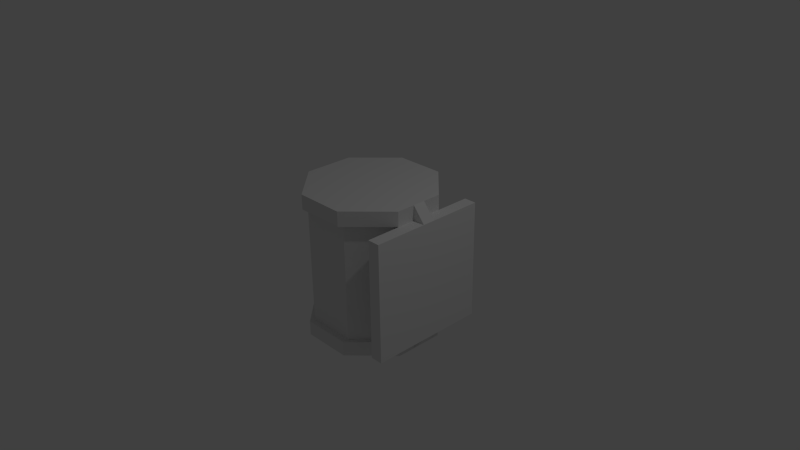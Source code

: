 # Source: newlab.blend  (saved by Blender 2.74.0; exported with 4.5.12 LTS)
import bpy
from mathutils import Matrix  # noqa: F401  (used for matrix-valued properties, if any)

bpy.ops.wm.read_factory_settings(use_empty=True)
scene = bpy.context.scene
scene.name = 'Scene'

# ---- collections
col_collection_1 = bpy.data.collections.new('Collection 1'); scene.collection.children.link(col_collection_1)

# ---- world
world_world = bpy.data.worlds.new('World'); scene.world = world_world
world_world.color = (0.05088, 0.05088, 0.05088)
world_world.use_sun_shadow = False
world_world.sun_shadow_jitter_overblur = 0.0
world_world.cycles.sampling_method = 'MANUAL'
world_world.cycles.sample_map_resolution = 256

# ---- cameras
cam_camera = bpy.data.cameras.new('Camera')
cam_camera.clip_end = 100.0
cam_camera.lens = 35.0
cam_camera.sensor_width = 32.0
cam_camera.sensor_height = 18.0
cam_camera.ortho_scale = 7.314
cam_camera.dof.focus_distance = 0.0
cam_camera.dof.aperture_fstop = 128.0

# ---- lights
light_lamp = bpy.data.lights.new('Lamp', 'POINT')
light_lamp.transmission_factor = 0.0
light_lamp.cutoff_distance = 30.0
light_lamp.energy = 100.0
light_lamp.shadow_buffer_clip_start = 1.001
light_lamp.shadow_soft_size = 0.1
light_lamp.shadow_maximum_resolution = 0.006
light_lamp.use_absolute_resolution = True
light_lamp.cycles.use_multiple_importance_sampling = False

# ---- meshes
me_cube_000 = bpy.data.meshes.new('Cube.000')
me_cube_000.from_pydata([(0.9, -0.4, 0.8), (0.4, -0.9, 0.8), (-0.9, 0.4, 0.8), (-0.4, 0.9, 0.8), (-0.4, 0.9, -0.8), (-0.9, 0.4, -0.8), (0.4, -0.9, -0.8), (0.9, -0.4, -0.8), (-0.9, -0.4, -0.8), (0.4, 0.9, -0.8), (-0.4, -0.9, -0.8), (0.9, 0.4, -0.8), (-0.9, -0.4, 0.8), (0.4, 0.9, 0.8), (-0.4, -0.9, 0.8), (0.9, 0.4, 0.8)], [], [(4, 5, 2, 3), (6, 7, 0, 1), (5, 8, 12, 2), (9, 4, 3, 13), (8, 10, 14, 12), (7, 11, 15, 0), (11, 9, 13, 15), (10, 6, 1, 14)])
me_cube_000.use_remesh_preserve_volume = False
me_cube_000.use_remesh_preserve_attributes = False
me_cube_000.use_mirror_vertex_groups = False
me_cube_000.update()
me_cube_001 = bpy.data.meshes.new('Cube.001')
me_cube_001.from_pydata([(-1.0, -0.4, -0.8), (-1.0, 0.4, -0.8), (-1.0, 0.4, -1.0), (-1.0, -0.4, -1.0), (-0.4, 1.0, -0.8), (0.4, 1.0, -0.8), (0.4, 1.0, -1.0), (-0.4, 1.0, -1.0), (1.0, 0.4, -0.8), (1.0, -0.4, -0.8), (1.0, -0.4, -1.0), (1.0, 0.4, -1.0), (0.4, -1.0, -0.8), (-0.4, -1.0, -0.8), (-0.4, -1.0, -1.0), (0.4, -1.0, -1.0), (0.9, -0.4, 0.8), (0.4, -0.9, 0.8), (-0.9, 0.4, 0.8), (-0.4, 0.9, 0.8), (-0.4, -0.4, -1.0), (0.4, -0.4, -1.0), (-0.4, 0.4, -1.0), (0.4, 0.4, -1.0), (-0.4, 0.9, -0.8), (-0.9, 0.4, -0.8), (0.4, -0.9, -0.8), (0.9, -0.4, -0.8), (-0.9, -0.4, -0.8), (0.4, 0.9, -0.8), (-0.4, -0.9, -0.8), (0.9, 0.4, -0.8), (-1.0, 0.4, 0.8), (-1.0, -0.4, 0.8), (0.4, 1.0, 0.8), (-0.4, 1.0, 0.8), (-0.9, -0.4, 0.8), (0.4, 0.9, 0.8), (-0.4, -0.9, 0.8), (0.9, 0.4, 0.8), (1.0, -0.4, 1.0), (0.4, -1.0, 1.0), (-1.0, 0.4, 1.0), (-0.4, 1.0, 1.0), (0.4, -1.0, 0.8), (1.0, -0.4, 0.8), (-0.4, -1.0, 0.8), (1.0, 0.4, 0.8), (-1.0, -0.4, 1.0), (0.4, 1.0, 1.0), (-0.4, -1.0, 1.0), (1.0, 0.4, 1.0), (-0.4, -0.4, 1.0), (0.4, -0.4, 1.0), (-0.4, 0.4, 1.0), (0.4, 0.4, 1.0), (1.0, 0.1, -0.8), (1.0, -0.1, -0.8), (1.0, -0.1, -1.0), (1.0, 0.1, -1.0), (1.0, 0.1, 0.8), (1.0, -0.1, 0.8), (1.0, 0.1, 1.0), (1.0, -0.1, 1.0), (1.2, 0.1, -0.8), (1.2, -0.1, -0.8), (1.2, 0.1, 0.8), (1.2, -0.1, 0.8), (1.0, 0.96, -0.8), (1.2, 0.96, -0.8), (1.2, 0.96, 0.8), (1.0, 0.96, 0.8), (1.2, -0.96, -0.8), (1.0, -0.96, -0.8), (1.0, -0.96, 0.8), (1.2, -0.96, 0.8)], [], [(41, 40, 53), (4, 1, 25, 24), (14, 3, 20), (4, 7, 2, 1), (5, 8, 11, 6), (12, 9, 27, 26), (10, 15, 21), (1, 0, 28, 25), (5, 4, 24, 29), (0, 13, 30, 28), (7, 22, 2), (9, 57, 56, 8, 31, 27), (11, 23, 6), (21, 23, 11, 59, 58, 10), (14, 20, 21, 15), (3, 2, 22, 20), (20, 22, 23, 21), (8, 5, 29, 31), (22, 7, 6, 23), (10, 9, 12, 15), (12, 13, 14, 15), (3, 14, 13, 0), (57, 9, 10, 58), (13, 12, 26, 30), (4, 5, 6, 7), (0, 1, 2, 3), (19, 37, 39, 16, 17, 38, 36, 18), (24, 25, 28, 30, 26, 27, 31, 29), (37, 19, 35, 34), (18, 36, 33, 32), (17, 16, 45, 44), (19, 18, 32, 35), (36, 38, 46, 33), (16, 39, 47, 60, 61, 45), (39, 37, 34, 47), (38, 17, 44, 46), (35, 32, 42, 43), (44, 45, 40, 41), (32, 33, 48, 42), (34, 35, 43, 49), (33, 46, 50, 48), (60, 47, 51, 62), (47, 34, 49, 51), (46, 44, 41, 50), (42, 54, 43), (52, 54, 42, 48), (41, 53, 52, 50), (40, 63, 62, 51, 55, 53), (53, 55, 54, 52), (55, 49, 43, 54), (49, 55, 51), (50, 52, 48), (45, 61, 63, 40), (57, 58, 65), (8, 56, 59, 11), (63, 67, 66, 62), (58, 59, 64, 65), (60, 62, 66), (63, 61, 67), (59, 56, 64), (57, 61, 60, 56), (65, 64, 69, 70, 66, 67, 75, 72), (68, 71, 70, 69), (56, 60, 71, 68), (60, 66, 70, 71), (64, 56, 68, 69), (72, 75, 74, 73), (61, 57, 73, 74), (67, 61, 74, 75), (57, 65, 72, 73)])
_uv = me_cube_001.uv_layers.new(name='UVMap')
_uv.uv.foreach_set('vector', [0.003906, 0.7812, 0.09375, 0.6914, 0.09375, 0.7812, 0.09375, 0.3711, 0.003906, 0.2812, 0.01953, 0.2812, 0.09375, 0.3555, 0.09375, 0.6836, 0.003906, 0.5938, 0.09375, 0.5938, 0.25, 0.0, 0.25, 0.05859, 0.0, 0.05859, 0.0, 0.0, 0.25, 0.05859, 0.0, 0.05859, 0.0, 0.0, 0.25, 0.0, 0.2188, 0.06641, 0.3086, 0.1562, 0.293, 0.1562, 0.2188, 0.08203, 0.3086, 0.5938, 0.2188, 0.6836, 0.2188, 0.5938, 0.003906, 0.2812, 0.003906, 0.1562, 0.01953, 0.1562, 0.01953, 0.2812, 0.2188, 0.3711, 0.09375, 0.3711, 0.09375, 0.3555, 0.2188, 0.3555, 0.003906, 0.1562, 0.09375, 0.06641, 0.09375, 0.08203, 0.01953, 0.1562, 0.09375, 0.3789, 0.09375, 0.4688, 0.003906, 0.4688, 0.3086, 0.1562, 0.3086, 0.2031, 0.3086, 0.2344, 0.3086, 0.2812, 0.293, 0.2812, 0.293, 0.1562, 0.3086, 0.4688, 0.2188, 0.4688, 0.2188, 0.3789, 0.2188, 0.5938, 0.2188, 0.4688, 0.3086, 0.4688, 0.3086, 0.5156, 0.3086, 0.5469, 0.3086, 0.5938, 0.09375, 0.6836, 0.09375, 0.5938, 0.2188, 0.5938, 0.2188, 0.6836, 0.003906, 0.5938, 0.003906, 0.4688, 0.09375, 0.4688, 0.09375, 0.5938, 0.09375, 0.5938, 0.09375, 0.4688, 0.2188, 0.4688, 0.2188, 0.5938, 0.3086, 0.2812, 0.2188, 0.3711, 0.2188, 0.3555, 0.293, 0.2812, 0.09375, 0.4688, 0.09375, 0.3789, 0.2188, 0.3789, 0.2188, 0.4688, 0.25, 0.0, 0.25, 0.05859, 0.0, 0.05859, 0.0, 0.0, 0.25, 0.0625, 0.0, 0.0625, 0.0, 0.0, 0.25, 0.0, 0.25, 0.05859, 0.0, 0.05859, 0.0, 0.0, 0.25, 0.0, 0.09375, 0.0625, 0.0, 0.0625, 0.0, 0.0, 0.09375, 0.0, 0.09375, 0.06641, 0.2188, 0.06641, 0.2188, 0.08203, 0.09375, 0.08203, 0.0, 0.0, 0.25, 0.0, 0.25, 0.0625, 0.0, 0.0625, 0.0, 0.0, 0.25, 0.0, 0.25, 0.0625, 0.0, 0.0625, 0.09375, 0.08203, 0.2188, 0.08203, 0.293, 0.1562, 0.293, 0.2812, 0.2188, 0.3555, 0.09375, 0.3555, 0.01953, 0.2812, 0.01953, 0.1562, 0.09375, 0.3555, 0.01953, 0.2812, 0.01953, 0.1562, 0.09375, 0.08203, 0.2188, 0.08203, 0.293, 0.1562, 0.293, 0.2812, 0.2188, 0.3555, 0.2188, 0.08203, 0.09375, 0.08203, 0.09375, 0.06641, 0.2188, 0.06641, 0.01953, 0.1562, 0.01953, 0.2812, 0.003906, 0.2812, 0.003906, 0.1562, 0.2188, 0.3555, 0.293, 0.2812, 0.3086, 0.2812, 0.2188, 0.3711, 0.09375, 0.08203, 0.01953, 0.1562, 0.003906, 0.1562, 0.09375, 0.06641, 0.01953, 0.2812, 0.09375, 0.3555, 0.09375, 0.3711, 0.003906, 0.2812, 0.293, 0.2812, 0.293, 0.1562, 0.3086, 0.1562, 0.3086, 0.2031, 0.3086, 0.2344, 0.3086, 0.2812, 0.293, 0.1562, 0.2188, 0.08203, 0.2188, 0.06641, 0.3086, 0.1562, 0.09375, 0.3555, 0.2188, 0.3555, 0.2188, 0.3711, 0.09375, 0.3711, 0.25, 0.05859, 0.0, 0.05859, 0.0, 0.0, 0.25, 0.0, 0.0, 0.0, 0.25, 0.0, 0.25, 0.05859, 0.0, 0.05859, 0.25, 0.0625, 0.0, 0.0625, 0.0, 0.0, 0.25, 0.0, 0.25, 0.0625, 0.0, 0.0625, 0.0, 0.0, 0.25, 0.0, 0.25, 0.05859, 0.0, 0.05859, 0.0, 0.0, 0.25, 0.0, 0.1562, 0.0, 0.25, 0.0, 0.25, 0.0625, 0.1562, 0.0625, 0.0, 0.0, 0.25, 0.0, 0.25, 0.05859, 0.0, 0.05859, 0.0, 0.0, 0.25, 0.0, 0.25, 0.0625, 0.0, 0.0625, 0.2188, 0.9961, 0.2188, 0.9062, 0.3086, 0.9062, 0.09375, 0.9062, 0.2188, 0.9062, 0.2188, 0.9961, 0.09375, 0.9961, 0.003906, 0.7812, 0.09375, 0.7812, 0.09375, 0.9062, 0.003906, 0.9062, 0.09375, 0.6914, 0.1406, 0.6914, 0.1719, 0.6914, 0.2188, 0.6914, 0.2188, 0.7812, 0.09375, 0.7812, 0.09375, 0.7812, 0.2188, 0.7812, 0.2188, 0.9062, 0.09375, 0.9062, 0.2188, 0.7812, 0.3086, 0.7812, 0.3086, 0.9062, 0.2188, 0.9062, 0.3086, 0.7812, 0.2188, 0.7812, 0.2188, 0.6914, 0.003906, 0.9062, 0.09375, 0.9062, 0.09375, 0.9961, 0.0, 0.0, 0.09375, 0.0, 0.09375, 0.0625, 0.0, 0.0625, 0.0, 0.0625, 0.0625, 0.0625, 0.0, 0.125, 0.2461, 0.0625, 0.1523, 0.0625, 0.1523, 0.0, 0.2461, 0.0, 0.25, 0.0625, 0.25, 0.0, 0.2969, 0.0, 0.2969, 0.0625, 0.2539, 0.0, 0.2969, 0.0, 0.2969, 0.0625, 0.2539, 0.0625, 0.0, 0.125, 0.0, 0.0625, 0.0625, 0.0625, 0.0, 0.125, 0.0, 0.0625, 0.0625, 0.0625, 0.0, 0.125, 0.0, 0.0625, 0.0625, 0.0625, 0.4883, 0.6875, 0.4883, 1.0, 0.4492, 1.0, 0.4492, 0.6875, 0.4492, 0.375, 0.4883, 0.375, 0.625, 0.375, 0.625, 0.6875, 0.4883, 0.6875, 0.4492, 0.6875, 0.3125, 0.6875, 0.3125, 0.375, 0.3125, 0.3359, 0.625, 0.3359, 0.625, 0.375, 0.3125, 0.375, 0.4492, 0.6875, 0.4492, 1.0, 0.3125, 1.0, 0.3125, 0.6875, 0.4688, 0.3789, 0.4688, 0.3359, 0.625, 0.3359, 0.625, 0.3789, 0.4688, 0.3789, 0.4688, 0.3359, 0.625, 0.3359, 0.625, 0.3789, 0.3125, 0.3359, 0.625, 0.3359, 0.625, 0.375, 0.3125, 0.375, 0.4883, 1.0, 0.4883, 0.6875, 0.625, 0.6875, 0.625, 1.0, 0.4688, 0.3359, 0.4688, 0.3789, 0.3125, 0.3789, 0.3125, 0.3359, 0.4688, 0.3359, 0.4688, 0.3789, 0.3125, 0.3789, 0.3125, 0.3359])
me_cube_001.use_remesh_preserve_volume = False
me_cube_001.use_remesh_preserve_attributes = False
me_cube_001.use_mirror_vertex_groups = False
me_cube_001.update()

# ---- objects
ob_extra = bpy.data.objects.new('Extra', me_cube_000)
ob_main = bpy.data.objects.new('Main', me_cube_001)
ob_lamp = bpy.data.objects.new('Lamp', light_lamp)
ob_camera = bpy.data.objects.new('Camera', cam_camera)

# ---- transforms, parenting, visibility, modifiers, constraints
ob_extra.location = (0.0, 0.0, 0.0)
ob_extra.scale = (0.8333, 0.8333, 1.0)
ob_extra.hide_viewport = True
ob_extra.lineart.crease_threshold = 0.0
ob_main.location = (0.0, 0.0, 0.0)
ob_main.scale = (0.8333, 0.8333, 1.0)
ob_main.lineart.crease_threshold = 0.0
ob_lamp.location = (4.076, 1.005, 5.904)
ob_lamp.rotation_euler = (0.6503, 0.05522, 1.866)
ob_lamp.lock_rotations_4d = False
ob_lamp.empty_display_type = 'ARROWS'
ob_lamp.color = (0.0, 0.0, 0.0, 0.0)
ob_lamp.lineart.crease_threshold = 0.0
ob_camera.location = (7.481, -6.508, 5.344)
ob_camera.rotation_euler = (1.109, 0.01082, 0.8149)
ob_camera.lock_rotations_4d = False
ob_camera.empty_display_type = 'ARROWS'
ob_camera.color = (0.0, 0.0, 0.0, 0.0)
ob_camera.display_type = 'WIRE'
ob_camera.lineart.crease_threshold = 0.0

# ---- collection membership
col_collection_1.objects.link(ob_extra)
col_collection_1.objects.link(ob_main)
col_collection_1.objects.link(ob_lamp)
col_collection_1.objects.link(ob_camera)

# ---- scene / render settings (as saved in the file)
scene.camera = ob_camera
scene.frame_start = 1; scene.frame_end = 250; scene.frame_set(1)
scene.render.engine = 'BLENDER_EEVEE_NEXT'
scene.render.resolution_percentage = 50
scene.render.dither_intensity = 0.0
scene.cycles.use_denoising = False
scene.cycles.samples = 10
scene.cycles.sampling_pattern = 'TABULATED_SOBOL'
scene.cycles.light_sampling_threshold = 0.0
scene.cycles.use_adaptive_sampling = False
scene.cycles.use_light_tree = False
scene.cycles.blur_glossy = 0.0
scene.cycles.pixel_filter_type = 'GAUSSIAN'
scene.cycles.sample_clamp_indirect = 0.0
scene.view_settings.view_transform = 'Standard'
bpy.context.view_layer.update()
